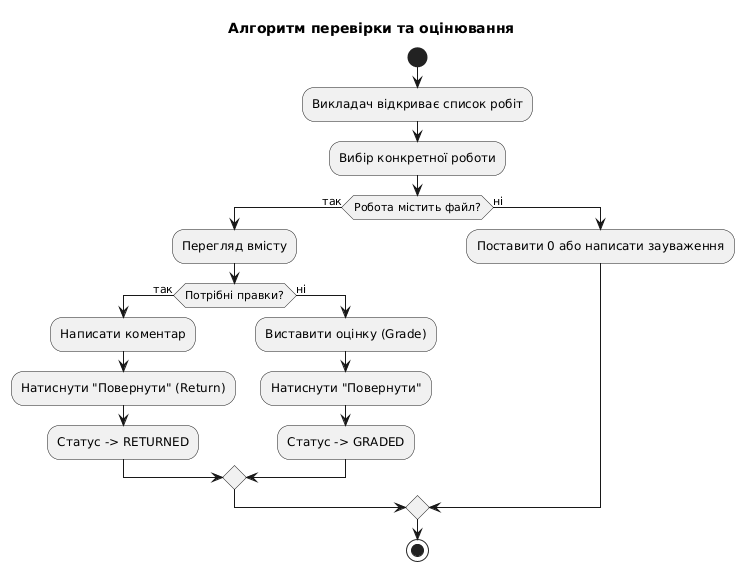

The diagram above was rendered by PlantUML. Its source (embedded in the PNG):
@startuml
title Алгоритм перевірки та оцінювання

start
:Викладач відкриває список робіт;
:Вибір конкретної роботи;
if (Робота містить файл?) then (так)
  :Перегляд вмісту;
  if (Потрібні правки?) then (так)
    :Написати коментар;
    :Натиснути "Повернути" (Return);
    :Статус -> RETURNED;
  else (ні)
    :Виставити оцінку (Grade);
    :Натиснути "Повернути";
    :Статус -> GRADED;
  endif
else (ні)
  :Поставити 0 або написати зауваження;
endif
stop
@enduml